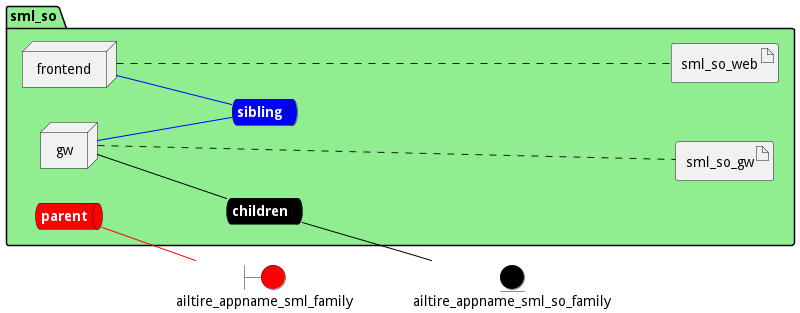

The diagram above was rendered by PlantUML. Its source (embedded in the PNG):
@startuml

left to right direction


boundary ailtire_appname_sml_family #red


entity ailtire_appname_sml_so_family #black




package "sml_so" #lightgreen {
    queue childrennet #black [
            <b><color:white>children</color></b>
    ]
    
    childrennet -[#black]- ailtire_appname_sml_so_family
    
    queue siblingnet #blue [
            <b><color:white>sibling</color></b>
    ]
    
    queue parentnet #red [
            <b><color:white>parent</color></b>
    ]
    
    parentnet -[#red]- ailtire_appname_sml_family
    

node "frontend" as frontendService
node "gw" as gwService


        artifact "sml_so_web" as sml_so_webimage
    
        artifact "sml_so_gw" as sml_so_gwimage
    
}

frontendService -[#blue]- siblingnet

gwService -[#black]- childrennet

gwService -[#blue]- siblingnet
frontendService .... sml_so_webimage
gwService .... sml_so_gwimage


@enduml